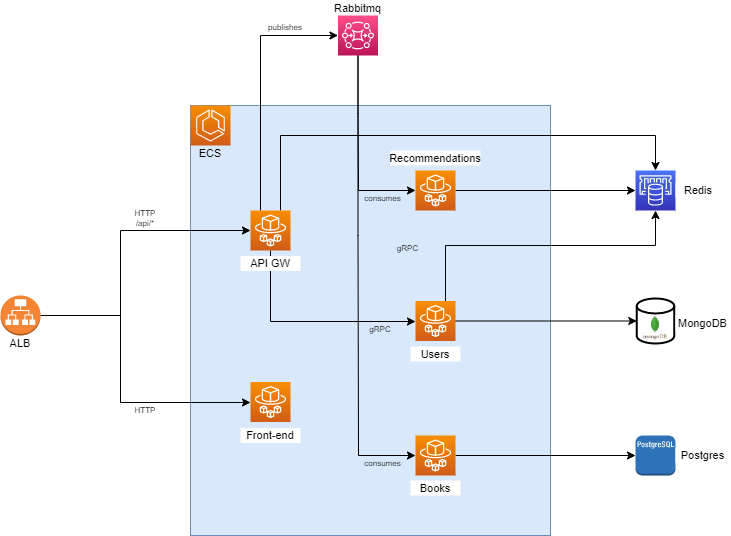

The diagram above was exported from draw.io. Its source (the exported page's mxGraphModel, read from the mxfile embedded in the PNG):
<mxGraphModel dx="2545" dy="635" grid="1" gridSize="10" guides="1" tooltips="1" connect="1" arrows="1" fold="1" page="1" pageScale="1" pageWidth="827" pageHeight="1169" math="0" shadow="0">
  <root>
    <mxCell id="0" />
    <mxCell id="1" parent="0" />
    <mxCell id="nsneMwQ3_d04wiCZn8i1-3" value="" style="rounded=0;whiteSpace=wrap;html=1;fillColor=#dae8fc;strokeColor=#6c8ebf;" parent="1" vertex="1">
      <mxGeometry x="110" y="210" width="360" height="430" as="geometry" />
    </mxCell>
    <mxCell id="nsneMwQ3_d04wiCZn8i1-1" value="" style="sketch=0;points=[[0,0,0],[0.25,0,0],[0.5,0,0],[0.75,0,0],[1,0,0],[0,1,0],[0.25,1,0],[0.5,1,0],[0.75,1,0],[1,1,0],[0,0.25,0],[0,0.5,0],[0,0.75,0],[1,0.25,0],[1,0.5,0],[1,0.75,0]];outlineConnect=0;fontColor=#232F3E;gradientColor=#F78E04;gradientDirection=north;fillColor=#D05C17;strokeColor=#ffffff;dashed=0;verticalLabelPosition=bottom;verticalAlign=top;align=center;html=1;fontSize=12;fontStyle=0;aspect=fixed;shape=mxgraph.aws4.resourceIcon;resIcon=mxgraph.aws4.ecs;" parent="1" vertex="1">
      <mxGeometry x="110" y="210" width="40" height="40" as="geometry" />
    </mxCell>
    <mxCell id="nsneMwQ3_d04wiCZn8i1-2" value="" style="sketch=0;points=[[0,0,0],[0.25,0,0],[0.5,0,0],[0.75,0,0],[1,0,0],[0,1,0],[0.25,1,0],[0.5,1,0],[0.75,1,0],[1,1,0],[0,0.25,0],[0,0.5,0],[0,0.75,0],[1,0.25,0],[1,0.5,0],[1,0.75,0]];outlineConnect=0;fontColor=#232F3E;gradientColor=#F78E04;gradientDirection=north;fillColor=#D05C17;strokeColor=#ffffff;dashed=0;verticalLabelPosition=bottom;verticalAlign=top;align=center;html=1;fontSize=12;fontStyle=0;aspect=fixed;shape=mxgraph.aws4.resourceIcon;resIcon=mxgraph.aws4.fargate;" parent="1" vertex="1">
      <mxGeometry x="170" y="486.5" width="40" height="40" as="geometry" />
    </mxCell>
    <mxCell id="nsneMwQ3_d04wiCZn8i1-4" value="ECS" style="text;html=1;strokeColor=none;fillColor=none;align=center;verticalAlign=middle;whiteSpace=wrap;rounded=0;fontSize=11;" parent="1" vertex="1">
      <mxGeometry x="110" y="250" width="40" height="15" as="geometry" />
    </mxCell>
    <mxCell id="nsneMwQ3_d04wiCZn8i1-5" value="Front-end" style="text;html=1;strokeColor=none;fillColor=default;align=center;verticalAlign=middle;whiteSpace=wrap;rounded=0;fontSize=11;" parent="1" vertex="1">
      <mxGeometry x="160" y="532.5" width="60" height="15" as="geometry" />
    </mxCell>
    <mxCell id="nsneMwQ3_d04wiCZn8i1-9" style="edgeStyle=orthogonalEdgeStyle;rounded=0;orthogonalLoop=1;jettySize=auto;html=1;entryX=0;entryY=0.5;entryDx=0;entryDy=0;entryPerimeter=0;" parent="1" source="nsneMwQ3_d04wiCZn8i1-6" target="nsneMwQ3_d04wiCZn8i1-7" edge="1">
      <mxGeometry relative="1" as="geometry">
        <Array as="points">
          <mxPoint x="40" y="420" />
          <mxPoint x="40" y="335" />
        </Array>
      </mxGeometry>
    </mxCell>
    <mxCell id="nsneMwQ3_d04wiCZn8i1-10" style="edgeStyle=orthogonalEdgeStyle;rounded=0;orthogonalLoop=1;jettySize=auto;html=1;entryX=0;entryY=0.5;entryDx=0;entryDy=0;entryPerimeter=0;" parent="1" source="nsneMwQ3_d04wiCZn8i1-6" target="nsneMwQ3_d04wiCZn8i1-2" edge="1">
      <mxGeometry relative="1" as="geometry">
        <Array as="points">
          <mxPoint x="40" y="420" />
          <mxPoint x="40" y="507" />
          <mxPoint x="170" y="507" />
        </Array>
      </mxGeometry>
    </mxCell>
    <mxCell id="nsneMwQ3_d04wiCZn8i1-6" value="" style="outlineConnect=0;dashed=0;verticalLabelPosition=bottom;verticalAlign=top;align=center;html=1;shape=mxgraph.aws3.application_load_balancer;fillColor=#F58534;gradientColor=none;" parent="1" vertex="1">
      <mxGeometry x="-80" y="400" width="40" height="40" as="geometry" />
    </mxCell>
    <mxCell id="nsneMwQ3_d04wiCZn8i1-38" style="edgeStyle=orthogonalEdgeStyle;rounded=0;orthogonalLoop=1;jettySize=auto;html=1;entryX=0.5;entryY=0;entryDx=0;entryDy=0;entryPerimeter=0;fontSize=11;exitX=0.75;exitY=0;exitDx=0;exitDy=0;exitPerimeter=0;" parent="1" source="nsneMwQ3_d04wiCZn8i1-7" target="nsneMwQ3_d04wiCZn8i1-27" edge="1">
      <mxGeometry relative="1" as="geometry">
        <Array as="points">
          <mxPoint x="200" y="240" />
          <mxPoint x="575" y="240" />
        </Array>
      </mxGeometry>
    </mxCell>
    <mxCell id="nsneMwQ3_d04wiCZn8i1-42" style="edgeStyle=orthogonalEdgeStyle;rounded=0;orthogonalLoop=1;jettySize=auto;html=1;entryX=0;entryY=0.5;entryDx=0;entryDy=0;entryPerimeter=0;fontSize=11;exitX=0.25;exitY=0;exitDx=0;exitDy=0;exitPerimeter=0;" parent="1" source="nsneMwQ3_d04wiCZn8i1-7" target="nsneMwQ3_d04wiCZn8i1-39" edge="1">
      <mxGeometry relative="1" as="geometry">
        <Array as="points">
          <mxPoint x="180" y="140" />
        </Array>
      </mxGeometry>
    </mxCell>
    <mxCell id="nsneMwQ3_d04wiCZn8i1-46" style="edgeStyle=orthogonalEdgeStyle;rounded=0;orthogonalLoop=1;jettySize=auto;html=1;entryX=0;entryY=0.5;entryDx=0;entryDy=0;entryPerimeter=0;fontSize=11;" parent="1" source="nsneMwQ3_d04wiCZn8i1-7" target="nsneMwQ3_d04wiCZn8i1-13" edge="1">
      <mxGeometry relative="1" as="geometry">
        <Array as="points">
          <mxPoint x="190" y="426" />
          <mxPoint x="335" y="426" />
        </Array>
      </mxGeometry>
    </mxCell>
    <mxCell id="nsneMwQ3_d04wiCZn8i1-7" value="" style="sketch=0;points=[[0,0,0],[0.25,0,0],[0.5,0,0],[0.75,0,0],[1,0,0],[0,1,0],[0.25,1,0],[0.5,1,0],[0.75,1,0],[1,1,0],[0,0.25,0],[0,0.5,0],[0,0.75,0],[1,0.25,0],[1,0.5,0],[1,0.75,0]];outlineConnect=0;fontColor=#232F3E;gradientColor=#F78E04;gradientDirection=north;fillColor=#D05C17;strokeColor=#ffffff;dashed=0;verticalLabelPosition=bottom;verticalAlign=top;align=center;html=1;fontSize=12;fontStyle=0;aspect=fixed;shape=mxgraph.aws4.resourceIcon;resIcon=mxgraph.aws4.fargate;" parent="1" vertex="1">
      <mxGeometry x="170" y="315" width="40" height="40" as="geometry" />
    </mxCell>
    <mxCell id="nsneMwQ3_d04wiCZn8i1-8" value="API GW" style="text;html=1;strokeColor=none;fillColor=default;align=center;verticalAlign=middle;whiteSpace=wrap;rounded=0;fontSize=11;" parent="1" vertex="1">
      <mxGeometry x="160" y="360.5" width="60" height="15" as="geometry" />
    </mxCell>
    <mxCell id="nsneMwQ3_d04wiCZn8i1-12" value="ALB" style="text;html=1;strokeColor=none;fillColor=none;align=center;verticalAlign=middle;whiteSpace=wrap;rounded=0;fontSize=11;" parent="1" vertex="1">
      <mxGeometry x="-80" y="440" width="40" height="15" as="geometry" />
    </mxCell>
    <mxCell id="nsneMwQ3_d04wiCZn8i1-33" style="edgeStyle=orthogonalEdgeStyle;rounded=0;orthogonalLoop=1;jettySize=auto;html=1;entryX=0;entryY=0.5;entryDx=0;entryDy=0;entryPerimeter=0;" parent="1" source="nsneMwQ3_d04wiCZn8i1-13" target="nsneMwQ3_d04wiCZn8i1-32" edge="1">
      <mxGeometry relative="1" as="geometry" />
    </mxCell>
    <mxCell id="nsneMwQ3_d04wiCZn8i1-35" style="edgeStyle=orthogonalEdgeStyle;rounded=0;orthogonalLoop=1;jettySize=auto;html=1;entryX=0.5;entryY=1;entryDx=0;entryDy=0;entryPerimeter=0;exitX=0.75;exitY=0;exitDx=0;exitDy=0;exitPerimeter=0;" parent="1" source="nsneMwQ3_d04wiCZn8i1-13" target="nsneMwQ3_d04wiCZn8i1-27" edge="1">
      <mxGeometry relative="1" as="geometry">
        <Array as="points">
          <mxPoint x="365" y="350" />
          <mxPoint x="575" y="350" />
        </Array>
      </mxGeometry>
    </mxCell>
    <mxCell id="nsneMwQ3_d04wiCZn8i1-13" value="" style="sketch=0;points=[[0,0,0],[0.25,0,0],[0.5,0,0],[0.75,0,0],[1,0,0],[0,1,0],[0.25,1,0],[0.5,1,0],[0.75,1,0],[1,1,0],[0,0.25,0],[0,0.5,0],[0,0.75,0],[1,0.25,0],[1,0.5,0],[1,0.75,0]];outlineConnect=0;fontColor=#232F3E;gradientColor=#F78E04;gradientDirection=north;fillColor=#D05C17;strokeColor=#ffffff;dashed=0;verticalLabelPosition=bottom;verticalAlign=top;align=center;html=1;fontSize=12;fontStyle=0;aspect=fixed;shape=mxgraph.aws4.resourceIcon;resIcon=mxgraph.aws4.fargate;" parent="1" vertex="1">
      <mxGeometry x="335" y="405.5" width="40" height="40" as="geometry" />
    </mxCell>
    <mxCell id="nsneMwQ3_d04wiCZn8i1-14" value="Users" style="text;html=1;strokeColor=none;fillColor=default;align=center;verticalAlign=middle;whiteSpace=wrap;rounded=0;fontSize=11;" parent="1" vertex="1">
      <mxGeometry x="330" y="451" width="50" height="15" as="geometry" />
    </mxCell>
    <mxCell id="nsneMwQ3_d04wiCZn8i1-24" style="edgeStyle=orthogonalEdgeStyle;rounded=0;orthogonalLoop=1;jettySize=auto;html=1;entryX=0;entryY=0.5;entryDx=0;entryDy=0;entryPerimeter=0;" parent="1" source="nsneMwQ3_d04wiCZn8i1-15" target="nsneMwQ3_d04wiCZn8i1-23" edge="1">
      <mxGeometry relative="1" as="geometry" />
    </mxCell>
    <mxCell id="nsneMwQ3_d04wiCZn8i1-15" value="" style="sketch=0;points=[[0,0,0],[0.25,0,0],[0.5,0,0],[0.75,0,0],[1,0,0],[0,1,0],[0.25,1,0],[0.5,1,0],[0.75,1,0],[1,1,0],[0,0.25,0],[0,0.5,0],[0,0.75,0],[1,0.25,0],[1,0.5,0],[1,0.75,0]];outlineConnect=0;fontColor=#232F3E;gradientColor=#F78E04;gradientDirection=north;fillColor=#D05C17;strokeColor=#ffffff;dashed=0;verticalLabelPosition=bottom;verticalAlign=top;align=center;html=1;fontSize=12;fontStyle=0;aspect=fixed;shape=mxgraph.aws4.resourceIcon;resIcon=mxgraph.aws4.fargate;" parent="1" vertex="1">
      <mxGeometry x="335" y="540" width="40" height="40" as="geometry" />
    </mxCell>
    <mxCell id="nsneMwQ3_d04wiCZn8i1-16" value="Books" style="text;html=1;strokeColor=none;fillColor=default;align=center;verticalAlign=middle;whiteSpace=wrap;rounded=0;fontSize=11;" parent="1" vertex="1">
      <mxGeometry x="330" y="585" width="50" height="15" as="geometry" />
    </mxCell>
    <mxCell id="nsneMwQ3_d04wiCZn8i1-34" style="edgeStyle=orthogonalEdgeStyle;rounded=0;orthogonalLoop=1;jettySize=auto;html=1;entryX=0;entryY=0.5;entryDx=0;entryDy=0;entryPerimeter=0;" parent="1" source="nsneMwQ3_d04wiCZn8i1-20" target="nsneMwQ3_d04wiCZn8i1-27" edge="1">
      <mxGeometry relative="1" as="geometry" />
    </mxCell>
    <mxCell id="nsneMwQ3_d04wiCZn8i1-20" value="" style="sketch=0;points=[[0,0,0],[0.25,0,0],[0.5,0,0],[0.75,0,0],[1,0,0],[0,1,0],[0.25,1,0],[0.5,1,0],[0.75,1,0],[1,1,0],[0,0.25,0],[0,0.5,0],[0,0.75,0],[1,0.25,0],[1,0.5,0],[1,0.75,0]];outlineConnect=0;fontColor=#232F3E;gradientColor=#F78E04;gradientDirection=north;fillColor=#D05C17;strokeColor=#ffffff;dashed=0;verticalLabelPosition=bottom;verticalAlign=top;align=center;html=1;fontSize=12;fontStyle=0;aspect=fixed;shape=mxgraph.aws4.resourceIcon;resIcon=mxgraph.aws4.fargate;" parent="1" vertex="1">
      <mxGeometry x="335" y="275" width="40" height="40" as="geometry" />
    </mxCell>
    <mxCell id="nsneMwQ3_d04wiCZn8i1-21" value="Recommendations" style="text;html=1;strokeColor=none;fillColor=default;align=center;verticalAlign=middle;whiteSpace=wrap;rounded=0;fontSize=11;" parent="1" vertex="1">
      <mxGeometry x="310" y="255" width="90" height="15" as="geometry" />
    </mxCell>
    <mxCell id="nsneMwQ3_d04wiCZn8i1-23" value="" style="outlineConnect=0;dashed=0;verticalLabelPosition=bottom;verticalAlign=top;align=center;html=1;shape=mxgraph.aws3.postgre_sql_instance;fillColor=#2E73B8;gradientColor=none;" parent="1" vertex="1">
      <mxGeometry x="555" y="540" width="40" height="40" as="geometry" />
    </mxCell>
    <mxCell id="nsneMwQ3_d04wiCZn8i1-27" value="" style="sketch=0;points=[[0,0,0],[0.25,0,0],[0.5,0,0],[0.75,0,0],[1,0,0],[0,1,0],[0.25,1,0],[0.5,1,0],[0.75,1,0],[1,1,0],[0,0.25,0],[0,0.5,0],[0,0.75,0],[1,0.25,0],[1,0.5,0],[1,0.75,0]];outlineConnect=0;fontColor=#232F3E;gradientColor=#4D72F3;gradientDirection=north;fillColor=#3334B9;strokeColor=#ffffff;dashed=0;verticalLabelPosition=bottom;verticalAlign=top;align=center;html=1;fontSize=12;fontStyle=0;aspect=fixed;shape=mxgraph.aws4.resourceIcon;resIcon=mxgraph.aws4.elasticache;" parent="1" vertex="1">
      <mxGeometry x="555" y="275" width="40" height="40" as="geometry" />
    </mxCell>
    <mxCell id="nsneMwQ3_d04wiCZn8i1-32" value="" style="strokeWidth=2;html=1;shape=mxgraph.flowchart.database;whiteSpace=wrap;" parent="1" vertex="1">
      <mxGeometry x="556.25" y="403" width="37.5" height="45" as="geometry" />
    </mxCell>
    <mxCell id="nsneMwQ3_d04wiCZn8i1-31" value="" style="shape=image;verticalLabelPosition=bottom;labelBackgroundColor=default;verticalAlign=top;aspect=fixed;imageAspect=0;image=data:image/png,(base64 omitted: 5804 chars);" parent="1" vertex="1">
      <mxGeometry x="562.5" y="420" width="25" height="25" as="geometry" />
    </mxCell>
    <mxCell id="nsneMwQ3_d04wiCZn8i1-36" value="Redis" style="text;html=1;strokeColor=none;fillColor=default;align=center;verticalAlign=middle;whiteSpace=wrap;rounded=0;fontSize=11;" parent="1" vertex="1">
      <mxGeometry x="595" y="287.5" width="46.25" height="15" as="geometry" />
    </mxCell>
    <mxCell id="nsneMwQ3_d04wiCZn8i1-59" style="edgeStyle=orthogonalEdgeStyle;rounded=0;orthogonalLoop=1;jettySize=auto;html=1;entryX=0;entryY=0.5;entryDx=0;entryDy=0;entryPerimeter=0;fontSize=8;" parent="1" source="nsneMwQ3_d04wiCZn8i1-39" target="nsneMwQ3_d04wiCZn8i1-15" edge="1">
      <mxGeometry relative="1" as="geometry">
        <Array as="points">
          <mxPoint x="278" y="340" />
          <mxPoint x="278" y="540" />
        </Array>
      </mxGeometry>
    </mxCell>
    <mxCell id="nsneMwQ3_d04wiCZn8i1-60" style="edgeStyle=orthogonalEdgeStyle;rounded=0;orthogonalLoop=1;jettySize=auto;html=1;entryX=0;entryY=0.5;entryDx=0;entryDy=0;entryPerimeter=0;fontSize=8;" parent="1" source="nsneMwQ3_d04wiCZn8i1-39" target="nsneMwQ3_d04wiCZn8i1-20" edge="1">
      <mxGeometry relative="1" as="geometry">
        <Array as="points">
          <mxPoint x="278" y="218" />
          <mxPoint x="278" y="218" />
          <mxPoint x="278" y="295" />
        </Array>
      </mxGeometry>
    </mxCell>
    <mxCell id="nsneMwQ3_d04wiCZn8i1-39" value="" style="sketch=0;points=[[0,0,0],[0.25,0,0],[0.5,0,0],[0.75,0,0],[1,0,0],[0,1,0],[0.25,1,0],[0.5,1,0],[0.75,1,0],[1,1,0],[0,0.25,0],[0,0.5,0],[0,0.75,0],[1,0.25,0],[1,0.5,0],[1,0.75,0]];outlineConnect=0;fontColor=#232F3E;gradientColor=#FF4F8B;gradientDirection=north;fillColor=#BC1356;strokeColor=#ffffff;dashed=0;verticalLabelPosition=bottom;verticalAlign=top;align=center;html=1;fontSize=12;fontStyle=0;aspect=fixed;shape=mxgraph.aws4.resourceIcon;resIcon=mxgraph.aws4.mq;" parent="1" vertex="1">
      <mxGeometry x="257.5" y="120" width="40" height="40" as="geometry" />
    </mxCell>
    <mxCell id="nsneMwQ3_d04wiCZn8i1-40" value="MongoDB" style="text;html=1;strokeColor=none;fillColor=default;align=center;verticalAlign=middle;whiteSpace=wrap;rounded=0;fontSize=11;" parent="1" vertex="1">
      <mxGeometry x="595" y="420" width="55" height="15" as="geometry" />
    </mxCell>
    <mxCell id="nsneMwQ3_d04wiCZn8i1-41" value="Postgres" style="text;html=1;strokeColor=none;fillColor=default;align=center;verticalAlign=middle;whiteSpace=wrap;rounded=0;fontSize=11;" parent="1" vertex="1">
      <mxGeometry x="595" y="552.5" width="55" height="15" as="geometry" />
    </mxCell>
    <mxCell id="nsneMwQ3_d04wiCZn8i1-43" value="Rabbitmq" style="text;html=1;strokeColor=none;fillColor=none;align=center;verticalAlign=middle;whiteSpace=wrap;rounded=0;fontSize=11;" parent="1" vertex="1">
      <mxGeometry x="250" y="105" width="55" height="15" as="geometry" />
    </mxCell>
    <mxCell id="nsneMwQ3_d04wiCZn8i1-51" value="publishes" style="text;html=1;strokeColor=none;fillColor=none;align=center;verticalAlign=middle;whiteSpace=wrap;rounded=0;fontSize=8;" parent="1" vertex="1">
      <mxGeometry x="180.25" y="124" width="49.75" height="15" as="geometry" />
    </mxCell>
    <mxCell id="nsneMwQ3_d04wiCZn8i1-52" value="gRPC" style="text;html=1;strokeColor=none;fillColor=none;align=center;verticalAlign=middle;whiteSpace=wrap;rounded=0;fontSize=8;" parent="1" vertex="1">
      <mxGeometry x="284.75" y="426" width="30.25" height="15" as="geometry" />
    </mxCell>
    <mxCell id="nsneMwQ3_d04wiCZn8i1-53" value="HTTP" style="text;html=1;strokeColor=none;fillColor=none;align=center;verticalAlign=middle;whiteSpace=wrap;rounded=0;fontSize=8;" parent="1" vertex="1">
      <mxGeometry x="40" y="507.5" width="49.75" height="15" as="geometry" />
    </mxCell>
    <mxCell id="nsneMwQ3_d04wiCZn8i1-54" value="HTTP&lt;br&gt;/api/*" style="text;html=1;strokeColor=none;fillColor=none;align=center;verticalAlign=middle;whiteSpace=wrap;rounded=0;fontSize=8;" parent="1" vertex="1">
      <mxGeometry x="40" y="310" width="49.75" height="25" as="geometry" />
    </mxCell>
    <mxCell id="nsneMwQ3_d04wiCZn8i1-55" value="gRPC" style="text;html=1;strokeColor=none;fillColor=none;align=center;verticalAlign=middle;whiteSpace=wrap;rounded=0;fontSize=8;" parent="1" vertex="1">
      <mxGeometry x="310" y="345.5" width="35.25" height="15" as="geometry" />
    </mxCell>
    <mxCell id="nsneMwQ3_d04wiCZn8i1-56" value="consumes" style="text;html=1;strokeColor=none;fillColor=none;align=center;verticalAlign=middle;whiteSpace=wrap;rounded=0;fontSize=8;" parent="1" vertex="1">
      <mxGeometry x="280" y="295" width="44.75" height="15" as="geometry" />
    </mxCell>
    <mxCell id="nsneMwQ3_d04wiCZn8i1-57" value="consumes" style="text;html=1;strokeColor=none;fillColor=none;align=center;verticalAlign=middle;whiteSpace=wrap;rounded=0;fontSize=8;" parent="1" vertex="1">
      <mxGeometry x="280" y="560" width="44.75" height="15" as="geometry" />
    </mxCell>
  </root>
</mxGraphModel>